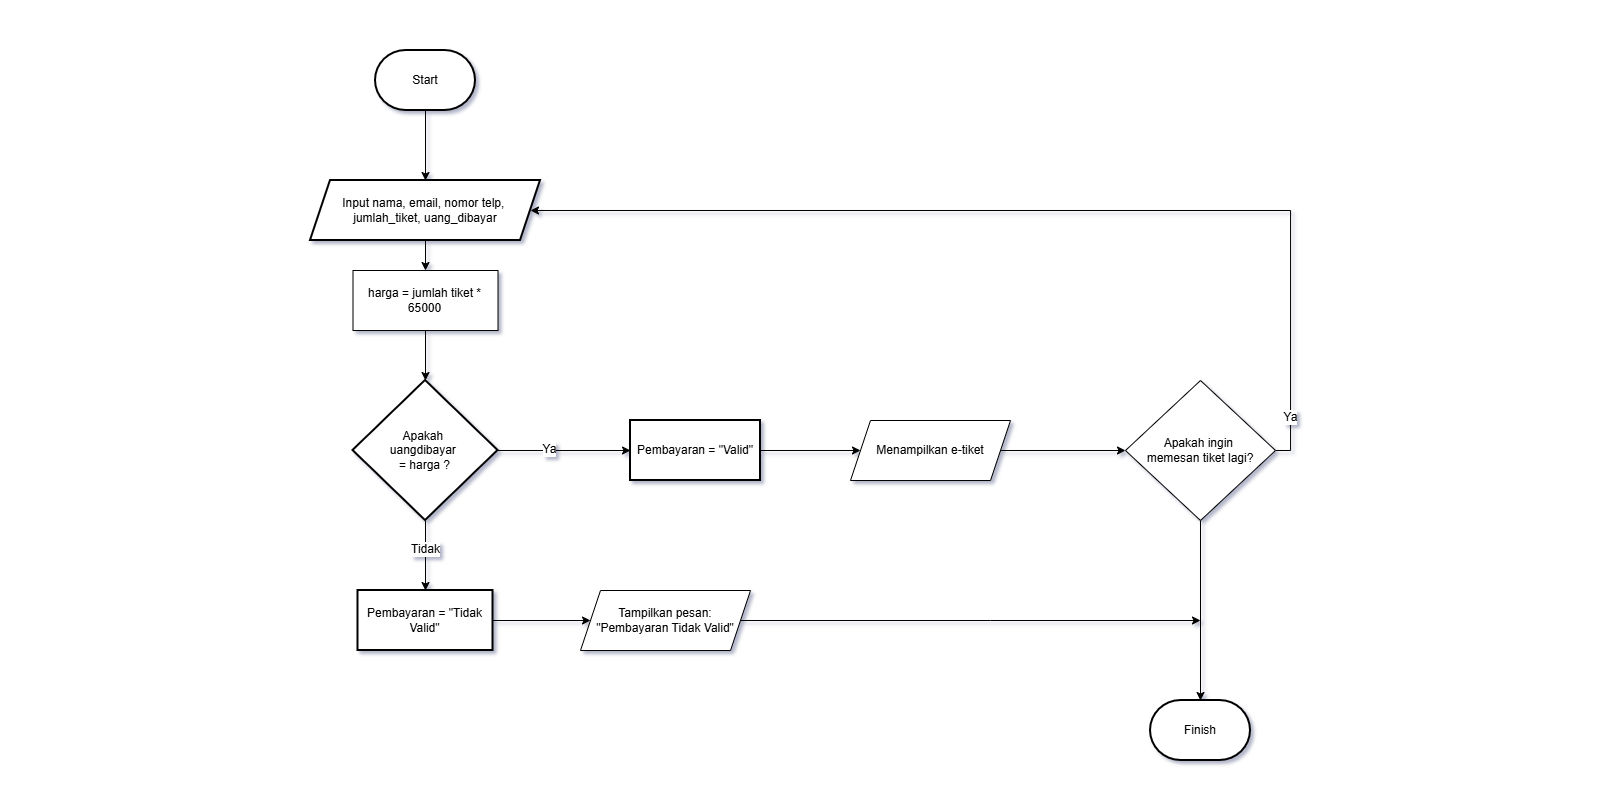

The diagram above was exported from draw.io. Its source (the exported page's mxGraphModel, read from the mxfile embedded in the PNG):
<mxGraphModel dx="1289" dy="740" grid="1" gridSize="10" guides="1" tooltips="1" connect="1" arrows="1" fold="1" page="0" pageScale="1" pageWidth="850" pageHeight="1100" math="0" shadow="0">
  <root>
    <mxCell id="0" />
    <mxCell id="1" parent="0" />
    <mxCell id="zJosBTZEF9lDvQqqLF8Q-3" edge="1" parent="1" source="zJosBTZEF9lDvQqqLF8Q-1" style="edgeStyle=orthogonalEdgeStyle;rounded=0;orthogonalLoop=1;jettySize=auto;html=1;" target="zJosBTZEF9lDvQqqLF8Q-4" value="">
      <mxGeometry relative="1" as="geometry">
        <mxPoint x="425" y="190" as="targetPoint" />
      </mxGeometry>
    </mxCell>
    <mxCell id="zJosBTZEF9lDvQqqLF8Q-1" parent="1" style="strokeWidth=2;html=1;shape=mxgraph.flowchart.terminator;whiteSpace=wrap;" value="Start" vertex="1">
      <mxGeometry height="60" width="100" x="375" y="50" as="geometry" />
    </mxCell>
    <mxCell id="zJosBTZEF9lDvQqqLF8Q-7" edge="1" parent="1" source="UgcjQY3v9g3gxmeWnKF9-1" style="edgeStyle=orthogonalEdgeStyle;rounded=0;orthogonalLoop=1;jettySize=auto;html=1;" value="">
      <mxGeometry relative="1" as="geometry">
        <mxPoint x="425" y="380" as="targetPoint" />
      </mxGeometry>
    </mxCell>
    <mxCell id="zJosBTZEF9lDvQqqLF8Q-4" parent="1" style="shape=parallelogram;perimeter=parallelogramPerimeter;whiteSpace=wrap;html=1;fixedSize=1;strokeWidth=2;" value="Input nama, email, nomor telp,&amp;nbsp;&lt;div&gt;jumlah_tiket, uang_dibayar&lt;/div&gt;" vertex="1">
      <mxGeometry height="60" width="230" x="310" y="180" as="geometry" />
    </mxCell>
    <mxCell id="UgcjQY3v9g3gxmeWnKF9-2" edge="1" parent="1" source="zJosBTZEF9lDvQqqLF8Q-4" style="edgeStyle=orthogonalEdgeStyle;rounded=0;orthogonalLoop=1;jettySize=auto;html=1;" target="UgcjQY3v9g3gxmeWnKF9-1" value="">
      <mxGeometry relative="1" as="geometry">
        <mxPoint x="425" y="240" as="sourcePoint" />
        <mxPoint x="425" y="360" as="targetPoint" />
      </mxGeometry>
    </mxCell>
    <mxCell id="UgcjQY3v9g3gxmeWnKF9-1" parent="1" style="rounded=0;whiteSpace=wrap;html=1;" value="harga = jumlah tiket * 65000" vertex="1">
      <mxGeometry height="60" width="145" x="352.5" y="270" as="geometry" />
    </mxCell>
    <mxCell id="UgcjQY3v9g3gxmeWnKF9-10" edge="1" parent="1" source="UgcjQY3v9g3gxmeWnKF9-7" style="edgeStyle=orthogonalEdgeStyle;rounded=0;orthogonalLoop=1;jettySize=auto;html=1;" target="UgcjQY3v9g3gxmeWnKF9-9" value="">
      <mxGeometry relative="1" as="geometry" />
    </mxCell>
    <mxCell id="UgcjQY3v9g3gxmeWnKF9-11" connectable="0" parent="UgcjQY3v9g3gxmeWnKF9-10" style="edgeLabel;html=1;align=center;verticalAlign=middle;resizable=0;points=[];" value="Ya" vertex="1">
      <mxGeometry relative="1" x="-0.2391" y="2" as="geometry">
        <mxPoint as="offset" />
      </mxGeometry>
    </mxCell>
    <mxCell id="UgcjQY3v9g3gxmeWnKF9-13" edge="1" parent="1" source="UgcjQY3v9g3gxmeWnKF9-7" style="edgeStyle=orthogonalEdgeStyle;rounded=0;orthogonalLoop=1;jettySize=auto;html=1;" target="UgcjQY3v9g3gxmeWnKF9-12" value="">
      <mxGeometry relative="1" as="geometry" />
    </mxCell>
    <mxCell id="UgcjQY3v9g3gxmeWnKF9-28" connectable="0" parent="UgcjQY3v9g3gxmeWnKF9-13" style="edgeLabel;html=1;align=center;verticalAlign=middle;resizable=0;points=[];" value="Tidak" vertex="1">
      <mxGeometry relative="1" x="-0.1958" y="-1" as="geometry">
        <mxPoint as="offset" />
      </mxGeometry>
    </mxCell>
    <mxCell id="UgcjQY3v9g3gxmeWnKF9-7" parent="1" style="strokeWidth=2;html=1;shape=mxgraph.flowchart.decision;whiteSpace=wrap;" value="Apakah&amp;nbsp;&lt;div&gt;&lt;span style=&quot;background-color: transparent; color: light-dark(rgb(0, 0, 0), rgb(255, 255, 255));&quot;&gt;uangdibayar&amp;nbsp;&lt;/span&gt;&lt;div&gt;&lt;div&gt;= harga ?&lt;/div&gt;&lt;/div&gt;&lt;/div&gt;" vertex="1">
      <mxGeometry height="140" width="145" x="352.5" y="380" as="geometry" />
    </mxCell>
    <mxCell id="UgcjQY3v9g3gxmeWnKF9-17" edge="1" parent="1" source="UgcjQY3v9g3gxmeWnKF9-9" style="edgeStyle=orthogonalEdgeStyle;rounded=0;orthogonalLoop=1;jettySize=auto;html=1;exitX=1;exitY=0.5;exitDx=0;exitDy=0;" target="UgcjQY3v9g3gxmeWnKF9-18">
      <mxGeometry relative="1" as="geometry">
        <mxPoint x="800.7000000000003" y="450" as="targetPoint" />
      </mxGeometry>
    </mxCell>
    <mxCell id="UgcjQY3v9g3gxmeWnKF9-9" parent="1" style="whiteSpace=wrap;html=1;strokeWidth=2;" value="Pembayaran = &quot;Valid&quot;" vertex="1">
      <mxGeometry height="60" width="130" x="630" y="420" as="geometry" />
    </mxCell>
    <mxCell id="UgcjQY3v9g3gxmeWnKF9-30" edge="1" parent="1" source="UgcjQY3v9g3gxmeWnKF9-12" style="edgeStyle=orthogonalEdgeStyle;rounded=0;orthogonalLoop=1;jettySize=auto;html=1;exitX=1;exitY=0.5;exitDx=0;exitDy=0;entryX=0;entryY=0.5;entryDx=0;entryDy=0;" target="UgcjQY3v9g3gxmeWnKF9-29">
      <mxGeometry relative="1" as="geometry" />
    </mxCell>
    <mxCell id="UgcjQY3v9g3gxmeWnKF9-12" parent="1" style="whiteSpace=wrap;html=1;strokeWidth=2;" value="Pembayaran = &quot;Tidak Valid&quot;" vertex="1">
      <mxGeometry height="60" width="135" x="357.5" y="590" as="geometry" />
    </mxCell>
    <mxCell id="YciV0SH8lanKr5Zrn-tY-4" edge="1" parent="1" source="UgcjQY3v9g3gxmeWnKF9-18" style="edgeStyle=orthogonalEdgeStyle;rounded=0;orthogonalLoop=1;jettySize=auto;html=1;entryX=0;entryY=0.5;entryDx=0;entryDy=0;" target="YciV0SH8lanKr5Zrn-tY-5" value="">
      <mxGeometry relative="1" as="geometry">
        <mxPoint x="1100" y="450" as="targetPoint" />
      </mxGeometry>
    </mxCell>
    <mxCell id="UgcjQY3v9g3gxmeWnKF9-18" parent="1" style="shape=parallelogram;perimeter=parallelogramPerimeter;whiteSpace=wrap;html=1;fixedSize=1;" value="Menampilkan e-tiket" vertex="1">
      <mxGeometry height="60" width="160" x="850" y="420" as="geometry" />
    </mxCell>
    <mxCell id="UgcjQY3v9g3gxmeWnKF9-24" parent="1" style="strokeWidth=2;html=1;shape=mxgraph.flowchart.terminator;whiteSpace=wrap;" value="Finish" vertex="1">
      <mxGeometry height="60" width="100" x="1150" y="700" as="geometry" />
    </mxCell>
    <mxCell id="UgcjQY3v9g3gxmeWnKF9-29" parent="1" style="shape=parallelogram;perimeter=parallelogramPerimeter;whiteSpace=wrap;html=1;fixedSize=1;" value="Tampilkan pesan:&lt;div&gt;&quot;Pembayaran Tidak Valid&quot;&lt;/div&gt;" vertex="1">
      <mxGeometry height="60" width="170" x="580" y="590" as="geometry" />
    </mxCell>
    <mxCell id="UgcjQY3v9g3gxmeWnKF9-31" edge="1" parent="1" source="UgcjQY3v9g3gxmeWnKF9-29" style="edgeStyle=orthogonalEdgeStyle;rounded=0;orthogonalLoop=1;jettySize=auto;html=1;exitX=1;exitY=0.5;exitDx=0;exitDy=0;">
      <mxGeometry relative="1" as="geometry">
        <Array as="points">
          <mxPoint x="990" y="620" />
        </Array>
        <mxPoint x="1200" y="620" as="targetPoint" />
      </mxGeometry>
    </mxCell>
    <mxCell id="YciV0SH8lanKr5Zrn-tY-8" edge="1" parent="1" source="YciV0SH8lanKr5Zrn-tY-5" style="edgeStyle=orthogonalEdgeStyle;rounded=0;orthogonalLoop=1;jettySize=auto;html=1;exitX=1;exitY=0.5;exitDx=0;exitDy=0;entryX=1;entryY=0.5;entryDx=0;entryDy=0;" target="zJosBTZEF9lDvQqqLF8Q-4">
      <mxGeometry relative="1" as="geometry">
        <Array as="points">
          <mxPoint x="1290" y="450" />
          <mxPoint x="1290" y="210" />
        </Array>
      </mxGeometry>
    </mxCell>
    <mxCell id="YciV0SH8lanKr5Zrn-tY-9" connectable="0" parent="YciV0SH8lanKr5Zrn-tY-8" style="edgeLabel;html=1;align=center;verticalAlign=middle;resizable=0;points=[];" value="Ya" vertex="1">
      <mxGeometry relative="1" x="-0.9046" y="1" as="geometry">
        <mxPoint as="offset" />
      </mxGeometry>
    </mxCell>
    <mxCell id="YciV0SH8lanKr5Zrn-tY-11" edge="1" parent="1" source="YciV0SH8lanKr5Zrn-tY-5" style="edgeStyle=orthogonalEdgeStyle;rounded=0;orthogonalLoop=1;jettySize=auto;html=1;exitX=0.5;exitY=1;exitDx=0;exitDy=0;entryX=0.5;entryY=0;entryDx=0;entryDy=0;entryPerimeter=0;" target="UgcjQY3v9g3gxmeWnKF9-24">
      <mxGeometry relative="1" as="geometry">
        <Array as="points">
          <mxPoint x="1200" y="520" />
          <mxPoint x="1200" y="640" />
        </Array>
        <mxPoint x="1170" y="620" as="targetPoint" />
      </mxGeometry>
    </mxCell>
    <mxCell id="YciV0SH8lanKr5Zrn-tY-5" parent="1" style="rhombus;whiteSpace=wrap;html=1;" value="Apakah ingin&amp;nbsp;&lt;div&gt;memesan tiket lagi?&lt;/div&gt;" vertex="1">
      <mxGeometry height="140" width="150" x="1125" y="380" as="geometry" />
    </mxCell>
  </root>
</mxGraphModel>